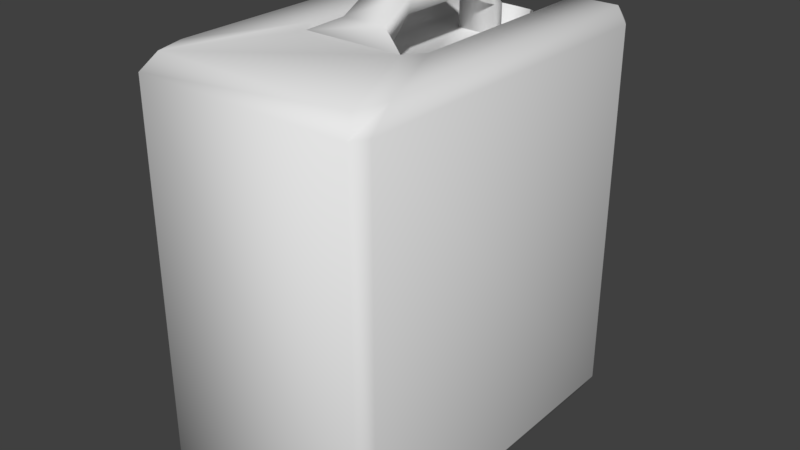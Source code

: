 # Source: kanister.blend  (saved by Blender 2.78.0; exported with 4.5.12 LTS)
import bpy
from mathutils import Matrix  # noqa: F401  (used for matrix-valued properties, if any)

bpy.ops.wm.read_factory_settings(use_empty=True)
scene = bpy.context.scene
scene.name = 'Scene'

# ---- collections
col_collection_1 = bpy.data.collections.new('Collection 1'); scene.collection.children.link(col_collection_1)

# ---- world
world_world = bpy.data.worlds.new('World'); scene.world = world_world
world_world.color = (0.05088, 0.05088, 0.05088)
world_world.use_sun_shadow = False
world_world.sun_shadow_jitter_overblur = 0.0
world_world.cycles.sampling_method = 'MANUAL'

# ---- meshes
me_cylinder_009 = bpy.data.meshes.new('Cylinder.009')
me_cylinder_009.from_pydata([(0.0, 1.0, -1.0), (0.0, 1.0, 1.0), (0.7071, 0.7071, -1.0), (0.7071, 0.7071, 1.0), (1.0, -4.371e-08, -1.0), (1.0, -4.371e-08, 1.0), (0.7071, -0.7071, -1.0), (0.7071, -0.7071, 1.0), (-8.742e-08, -1.0, -1.0), (-8.742e-08, -1.0, 1.0), (-0.7071, -0.7071, -1.0), (-0.7071, -0.7071, 1.0), (-1.0, 1.192e-08, -1.0), (-1.0, 1.192e-08, 1.0), (-0.7071, 0.7071, -1.0), (-0.7071, 0.7071, 1.0)], [], [(0, 1, 3, 2), (2, 3, 5, 4), (4, 5, 7, 6), (6, 7, 9, 8), (8, 9, 11, 10), (10, 11, 13, 12), (3, 1, 15, 13, 11, 9, 7, 5), (12, 13, 15, 14), (14, 15, 1, 0), (0, 2, 4, 6, 8, 10, 12, 14)])
me_cylinder_009.use_remesh_preserve_volume = False
me_cylinder_009.use_remesh_preserve_attributes = False
me_cylinder_009.use_mirror_vertex_groups = False
me_cylinder_009.update()
me_cube_005 = bpy.data.meshes.new('Cube.005')
me_cube_005.from_pydata([(-0.02066, 0.7931, 0.9413), (0.1152, 0.8271, 0.9297), (0.1714, 0.909, 0.9016), (0.1152, 0.991, 0.8736), (-0.02066, 1.025, 0.8619), (-0.1565, 0.991, 0.8736), (-0.2127, 0.909, 0.9016), (-0.1565, 0.8271, 0.9297), (-0.9227, -0.9227, -1.0), (-0.9227, -1.0, -0.9227), (-1.0, -0.9227, -0.9227), (-0.4608, -0.1597, 0.9227), (-0.5381, -0.2125, 1.0), (-0.4207, -0.3144, 1.0), (-0.3835, -0.237, 0.9227), (-0.9227, 0.9227, -1.0), (-1.0, 0.9227, -0.9227), (-0.9227, 1.0, -0.9227), (-0.4608, 0.9196, 0.9227), (-0.5381, 0.9974, 0.9227), (-0.5381, 0.9201, 1.0), (0.9227, -0.9227, -1.0), (1.0, -0.9227, -0.9227), (0.9227, -1.0, -0.9227), (0.4608, -0.1597, 0.9227), (0.3835, -0.237, 0.9227), (0.4207, -0.3144, 1.0), (0.5381, -0.2125, 1.0), (0.9227, 0.9227, -1.0), (0.9227, 1.0, -0.9227), (1.0, 0.9227, -0.9227), (0.4608, 0.9196, 0.9227), (0.5381, 0.9201, 1.0), (0.5381, 0.9974, 0.9227), (-0.9227, -1.0, 0.9227), (-0.8507, -0.9227, 1.0), (-0.9227, -0.7566, 1.0), (-1.0, -0.9227, 0.9227), (-0.9227, 0.9222, 1.0), (-0.9227, 0.9996, 0.9227), (-1.0, 0.9227, 0.9227), (0.9227, 0.9996, 0.9227), (0.9227, 0.9222, 1.0), (1.0, 0.9227, 0.9227), (0.9227, -0.7566, 1.0), (0.8507, -0.9227, 1.0), (0.9227, -1.0, 0.9227), (1.0, -0.9227, 0.9227), (-0.4608, -0.1597, 0.9227), (-0.3835, -0.237, 0.9227), (-0.3835, -0.1597, 0.8454), (-0.4608, 0.9196, 0.9227), (-0.3835, 0.7751, 0.8454), (-0.5381, 0.997, 0.768), (0.5381, 0.997, 0.768), (0.3835, 0.7751, 0.8454), (0.4608, 0.9196, 0.9227), (0.4608, -0.1597, 0.9227), (0.3835, -0.1597, 0.8454), (0.3835, -0.237, 0.9227), (-0.4207, -0.3144, 1.0), (-0.3835, -0.237, 0.9227), (0.3835, -0.237, 0.9227), (0.4207, -0.3144, 1.0), (-0.1797, -0.2336, 1.067), (-0.1637, -0.1563, 0.9896), (0.1637, -0.1563, 0.9896), (0.1797, -0.2336, 1.067), (-0.1797, -0.05272, 1.153), (-0.1637, -0.05272, 1.076), (0.1637, -0.05272, 1.076), (0.1797, -0.05272, 1.153), (-0.1797, 0.4735, 1.153), (-0.1637, 0.425, 1.076), (0.1637, 0.425, 1.076), (0.1797, 0.4735, 1.153), (-0.1797, 0.6471, 0.9851), (-0.1637, 0.5986, 0.9851), (0.1637, 0.5986, 0.9851), (0.1797, 0.6471, 0.9851), (-0.1797, 0.6471, 0.8355), (-0.1637, 0.5986, 0.8355), (0.1637, 0.5986, 0.8355), (0.1797, 0.6471, 0.8355), (-0.02066, 0.9875, 0.7713), (-0.1565, 0.9536, 0.7831), (-0.2127, 0.8719, 0.8116), (-0.1565, 0.7901, 0.8401), (0.05519, 0.7751, 0.8454), (-0.02066, 0.7535, 0.8454), (0.1152, 0.9536, 0.7831), (0.1152, 0.7901, 0.8401), (-0.0965, 0.7751, 0.8454), (0.1714, 0.8719, 0.8116)], [], [(0, 89, 88, 91, 1), (1, 91, 93, 2), (2, 93, 90, 3), (3, 90, 84, 4), (4, 84, 85, 5), (5, 85, 86, 6), (6, 86, 87, 7), (7, 87, 92, 89, 0), (0, 1, 2, 3, 4, 5, 6, 7), (23, 46, 34, 9), (24, 31, 56, 57), (18, 11, 48, 51), (10, 37, 40, 16), (26, 13, 35, 45), (14, 25, 59, 49), (55, 88, 89, 92, 52, 50, 58), (17, 39, 19, 53, 54, 33, 41, 29), (32, 27, 44, 42), (12, 20, 38, 36), (30, 43, 47, 22), (8, 9, 10), (11, 12, 13, 14), (15, 16, 17), (18, 19, 20), (21, 22, 23), (24, 25, 26, 27), (28, 29, 30), (31, 32, 33), (34, 35, 36, 37), (38, 39, 40), (41, 42, 43), (44, 45, 46, 47), (48, 49, 50), (51, 52, 53), (54, 55, 56), (57, 58, 59), (15, 8, 10, 16), (9, 34, 37, 10), (36, 38, 40, 37), (39, 17, 16, 40), (28, 15, 17, 29), (43, 30, 29, 41), (21, 28, 30, 22), (42, 44, 47, 43), (46, 23, 22, 47), (8, 21, 23, 9), (45, 35, 34, 46), (11, 18, 20, 12), (31, 24, 27, 32), (14, 13, 60, 61), (35, 13, 12, 36), (19, 39, 38, 20), (32, 42, 41, 33), (26, 45, 44, 27), (50, 52, 51, 48), (52, 92, 87, 86, 85, 84, 90, 93, 91, 88, 55, 54, 53), (55, 58, 57, 56), (58, 50, 49, 59), (24, 57, 59, 25), (48, 11, 14, 49), (18, 51, 53, 19), (56, 31, 33, 54), (15, 28, 21, 8), (60, 63, 67, 64), (13, 26, 63, 60), (26, 25, 62, 63), (25, 14, 61, 62), (66, 65, 69, 70), (63, 62, 66, 67), (62, 61, 65, 66), (61, 60, 64, 65), (69, 68, 72, 73), (65, 64, 68, 69), (64, 67, 71, 68), (67, 66, 70, 71), (72, 75, 79, 76), (68, 71, 75, 72), (71, 70, 74, 75), (70, 69, 73, 74), (78, 77, 81, 82), (75, 74, 78, 79), (74, 73, 77, 78), (73, 72, 76, 77), (82, 81, 80, 83), (77, 76, 80, 81), (76, 79, 83, 80), (79, 78, 82, 83)])
me_cube_005.polygons.foreach_set('use_smooth', [True] * 87)
_uv = me_cube_005.uv_layers.new(name='UVMap')
_uv.uv.foreach_set('vector', [0.3616, 0.7957, 0.3795, 0.7957, 0.3788, 0.8105, 0.3792, 0.8222, 0.3625, 0.8222, 0.4786, 0.7702, 0.4954, 0.7692, 0.4941, 0.7865, 0.4772, 0.7874, 0.4772, 0.7874, 0.4941, 0.7865, 0.4954, 0.803, 0.4784, 0.804, 0.3795, 0.7692, 0.3964, 0.7692, 0.3973, 0.7957, 0.3804, 0.7957, 0.3804, 0.7957, 0.3973, 0.7957, 0.3964, 0.8222, 0.3795, 0.8222, 0.4967, 0.7692, 0.5137, 0.7702, 0.5124, 0.7867, 0.4954, 0.7857, 0.4954, 0.7857, 0.5124, 0.7867, 0.5137, 0.804, 0.4968, 0.803, 0.3625, 0.7692, 0.3792, 0.7692, 0.3788, 0.7809, 0.3795, 0.7957, 0.3616, 0.7957, 0.2956, 0.7994, 0.2956, 0.8268, 0.2834, 0.8417, 0.2662, 0.8354, 0.2539, 0.8116, 0.2539, 0.7841, 0.2662, 0.7692, 0.2834, 0.7755, 0.6753, 0.762, 0.6753, 0.4083, 1.0, 0.4083, 1.0, 0.762, 0.0, 0.0, 0.0, 0.0, 0.0, 0.0, 0.0, 0.0, 0.0, 0.0, 0.0, 0.0, 0.0, 0.0, 0.0, 0.0, 0.3226, 0.7499, 2.098e-08, 0.753, 0.0, 0.3937, 0.3226, 0.3906, 0.4447, 0.1131, 0.4447, 0.2774, 0.3432, 0.3614, 0.3432, 0.02916, 0.0, 0.0, 0.0, 0.0, 0.0, 0.0, 0.0, 0.0, 0.8374, 0.9541, 0.7797, 0.9541, 0.7663, 0.9501, 0.753, 0.9541, 0.7025, 0.9541, 0.7025, 0.7811, 0.8374, 0.7811, 0.01595, 0.0151, 0.3347, 0.0151, 0.3346, 0.0902, 0.3079, 0.0902, 0.3079, 0.3004, 0.3346, 0.3004, 0.3347, 0.3755, 0.01595, 0.3755, 0.6506, 0.0902, 0.4617, 0.0902, 0.3709, 0.0151, 0.6509, 0.0151, 0.4617, 0.3004, 0.6506, 0.3004, 0.6509, 0.3755, 0.3709, 0.3755, 0.3527, 0.3906, 0.6753, 0.3937, 0.6753, 0.753, 0.3527, 0.7499, 0.3376, 0.7509, 0.3241, 0.7661, 0.3226, 0.7499, 0.4748, 0.2853, 0.4617, 0.3004, 0.4447, 0.2774, 0.4619, 0.2702, 0.0, 0.0151, 0.01335, 0.0, 0.01595, 0.0151, 0.6548, 0.2853, 0.6678, 0.3004, 0.6506, 0.3004, 0.3376, 0.7509, 0.3527, 0.7499, 0.3512, 0.7661, 0.4748, 0.1053, 0.4619, 0.1204, 0.4447, 0.1131, 0.4617, 0.0902, 0.0, 0.3755, 0.01595, 0.3755, 0.01335, 0.3906, 0.6548, 0.1053, 0.6506, 0.0902, 0.6678, 0.0902, 0.3347, 0.3755, 0.3432, 0.3614, 0.3709, 0.3755, 0.3476, 0.3906, 0.6509, 0.3755, 0.6681, 0.3755, 0.6553, 0.3906, 0.6681, 0.0151, 0.6509, 0.0151, 0.6553, 0.0, 0.3709, 0.0151, 0.3432, 0.02916, 0.3347, 0.0151, 0.3476, 5.82e-08, 0.6889, 0.7763, 0.7025, 0.762, 0.7025, 0.7811, 0.4243, 0.7883, 0.4451, 0.7692, 0.4451, 0.8142, 0.3985, 0.7692, 0.4243, 0.8039, 0.3973, 0.8039, 0.8511, 0.7763, 0.8374, 0.7811, 0.8374, 0.762, 0.3376, 0.3916, 0.3376, 0.7509, 0.3226, 0.7499, 0.3226, 0.3906, 0.3241, 0.7661, 0.00156, 0.7692, 2.098e-08, 0.753, 0.3226, 0.7499, 0.3709, 0.3755, 0.6509, 0.3755, 0.6553, 0.3906, 0.3476, 0.3906, 0.3347, 0.0151, 0.01595, 0.0151, 0.01335, 0.0, 0.3321, 0.0, 0.0, 0.3755, 0.0, 0.0151, 0.01595, 0.0151, 0.01595, 0.3755, 0.3321, 0.3906, 0.01335, 0.3906, 0.01595, 0.3755, 0.3347, 0.3755, 0.3376, 0.7509, 0.3376, 0.3916, 0.3527, 0.3906, 0.3527, 0.7499, 0.6509, 0.0151, 0.3709, 0.0151, 0.3476, 5.82e-08, 0.6553, 0.0, 0.6737, 0.7692, 0.3512, 0.7661, 0.3527, 0.7499, 0.6753, 0.753, 0.9929, 0.01677, 0.6681, 0.01677, 0.6681, 2.328e-08, 0.9929, 0.0, 0.688, 0.3906, 0.9873, 0.3906, 1.0, 0.4083, 0.6753, 0.4083, 0.4748, 0.2853, 0.6548, 0.2853, 0.6506, 0.3004, 0.4617, 0.3004, 0.6548, 0.1053, 0.4748, 0.1053, 0.4617, 0.0902, 0.6506, 0.0902, 0.0, 0.0, 0.0, 0.0, 0.0, 0.0, 0.0, 0.0, 0.3432, 0.3614, 0.4447, 0.2774, 0.4617, 0.3004, 0.3709, 0.3755, 0.6678, 0.3004, 0.6681, 0.3755, 0.6509, 0.3755, 0.6506, 0.3004, 0.6506, 0.0902, 0.6509, 0.0151, 0.6681, 0.0151, 0.6678, 0.0902, 0.4447, 0.1131, 0.3432, 0.02916, 0.3709, 0.0151, 0.4617, 0.0902, 0.7025, 0.7811, 0.7025, 0.9541, 0.6889, 0.9761, 0.6889, 0.7763, 0.7025, 0.9541, 0.753, 0.9541, 0.7424, 0.9572, 0.7325, 0.9741, 0.7424, 0.991, 0.7663, 0.998, 0.7902, 0.991, 0.8001, 0.9741, 0.7902, 0.9572, 0.7797, 0.9541, 0.8374, 0.9541, 0.8647, 1.0, 0.6753, 1.0, 0.8374, 0.9541, 0.8374, 0.7811, 0.8511, 0.7763, 0.8511, 0.9761, 0.8374, 0.7811, 0.7025, 0.7811, 0.7025, 0.762, 0.8374, 0.762, 0.0, 0.0, 0.0, 0.0, 0.0, 0.0, 0.0, 0.0, 0.0, 0.0, 0.0, 0.0, 0.0, 0.0, 0.0, 0.0, 0.332, 0.1053, 0.332, 0.1053, 0.3079, 0.0902, 0.3346, 0.0902, 0.332, 0.2853, 0.332, 0.2853, 0.3346, 0.3004, 0.3079, 0.3004, 0.9929, 0.3746, 0.6681, 0.3746, 0.6681, 0.01677, 0.9929, 0.01677, 0.2956, 0.9335, 0.2956, 0.7692, 0.3099, 0.8163, 0.3099, 0.8864, 0.0, 0.0, 0.0, 0.0, 0.0, 0.0, 0.0, 0.0, 0.0, 0.0, 0.0, 0.0, 0.0, 0.0, 0.0, 0.0, 0.0, 0.0, 0.0, 0.0, 0.0, 0.0, 0.0, 0.0, 0.2397, 0.8121, 0.2397, 0.8761, 0.2214, 0.8761, 0.2214, 0.8121, 0.446, 0.7692, 0.4611, 0.7809, 0.4611, 0.8252, 0.4451, 0.8175, 0.2539, 0.7692, 0.2539, 0.919, 0.2397, 0.8761, 0.2397, 0.8121, 0.4772, 0.8134, 0.4621, 0.8252, 0.4611, 0.7769, 0.4772, 0.7692, 0.09518, 0.9126, 0.0816, 0.9155, 0.06323, 0.8151, 0.0785, 0.8214, 0.1135, 0.9289, 0.1026, 0.9466, 0.0816, 0.9155, 0.09518, 0.9126, 0.06323, 0.9373, 1.573e-08, 0.9373, 1.049e-08, 0.9092, 0.06323, 0.9092, 0.1529, 0.7692, 0.1637, 0.7869, 0.1454, 0.8032, 0.1319, 0.8003, 0.06323, 0.8118, 5.244e-09, 0.8118, 0.0, 0.7692, 0.06323, 0.7692, 0.06323, 0.9092, 1.049e-08, 0.9092, 5.244e-09, 0.8118, 0.06323, 0.8118, 0.1319, 0.8003, 0.1454, 0.8032, 0.1288, 0.8944, 0.1135, 0.9007, 0.1637, 0.7692, 0.2214, 0.7692, 0.2214, 0.8618, 0.1637, 0.8618, 0.3616, 0.7692, 0.3616, 0.8332, 0.3358, 0.8332, 0.3358, 0.7692, 0.1135, 0.9007, 0.1288, 0.8944, 0.1381, 0.9311, 0.1361, 0.9406, 0.1637, 0.8618, 0.2214, 0.8618, 0.2214, 0.8976, 0.1637, 0.8976, 0.0785, 0.8214, 0.06323, 0.8151, 0.08584, 0.7752, 0.0879, 0.7846, 0.5137, 0.8363, 0.5137, 0.7723, 0.5222, 0.7692, 0.5222, 0.8394, 0.0879, 0.7846, 0.08584, 0.7752, 0.1114, 0.7692, 0.1135, 0.7786, 0.3099, 0.8394, 0.3099, 0.7692, 0.3358, 0.7692, 0.3358, 0.8394, 0.1361, 0.9406, 0.1381, 0.9311, 0.1637, 0.9372, 0.1617, 0.9466])
me_cube_005.use_remesh_preserve_volume = False
me_cube_005.use_remesh_preserve_attributes = False
me_cube_005.use_mirror_vertex_groups = False
me_cube_005.update()

# ---- objects
ob_cylinder_008 = bpy.data.objects.new('Cylinder.008', me_cylinder_009)
ob_cube = bpy.data.objects.new('Cube', me_cube_005)

# ---- transforms, parenting, visibility, modifiers, constraints
ob_cylinder_008.location = (-0.8579, 6.213, 1.091)
ob_cylinder_008.rotation_euler = (-3.501, -0.0, 0.0)
ob_cylinder_008.scale = (0.1762, 0.1762, 0.09425)
ob_cylinder_008.lineart.crease_threshold = 0.0
ob_cube.location = (-0.8389, 4.952, -0.2299)
ob_cube.scale = (0.9175, 1.423, 1.563)
ob_cube.lineart.crease_threshold = 0.0

# ---- collection membership
col_collection_1.objects.link(ob_cylinder_008)
col_collection_1.objects.link(ob_cube)

# ---- scene / render settings (as saved in the file)
scene.frame_start = 1; scene.frame_end = 250; scene.frame_set(1)
scene.render.engine = 'CYCLES'
scene.render.resolution_percentage = 50
scene.render.dither_intensity = 0.0
scene.cycles.use_denoising = False
scene.cycles.samples = 128
scene.cycles.sampling_pattern = 'TABULATED_SOBOL'
scene.cycles.light_sampling_threshold = 0.0
scene.cycles.use_adaptive_sampling = False
scene.cycles.use_light_tree = False
scene.cycles.blur_glossy = 0.0
scene.cycles.sample_clamp_indirect = 0.0
scene.view_settings.view_transform = 'Standard'
bpy.context.view_layer.update()

# ---- added for rendering (the .blend has no active camera and no usable light): camera, sun
cam_auto = bpy.data.cameras.new('AutoCamera')
cam_auto.lens = 50.0
cam_auto.sensor_width = 36.0
cam_auto.clip_end = 1000.0
ob_auto_camera = bpy.data.objects.new('AutoCamera', cam_auto)
scene.collection.objects.link(ob_auto_camera)
ob_auto_camera.location = (3.59812, -0.354543, 3.43924)
ob_auto_camera.rotation_euler = (1.09748, -7.21219e-08, 0.694738)
scene.camera = ob_auto_camera
light_auto_sun = bpy.data.lights.new('AutoSun', 'SUN')
light_auto_sun.energy = 3.0
light_auto_sun.angle = 0.0523599
ob_auto_sun = bpy.data.objects.new('AutoSun', light_auto_sun)
scene.collection.objects.link(ob_auto_sun)
ob_auto_sun.rotation_euler = (0.872665, 0.174533, 0.523599)
bpy.context.view_layer.update()
